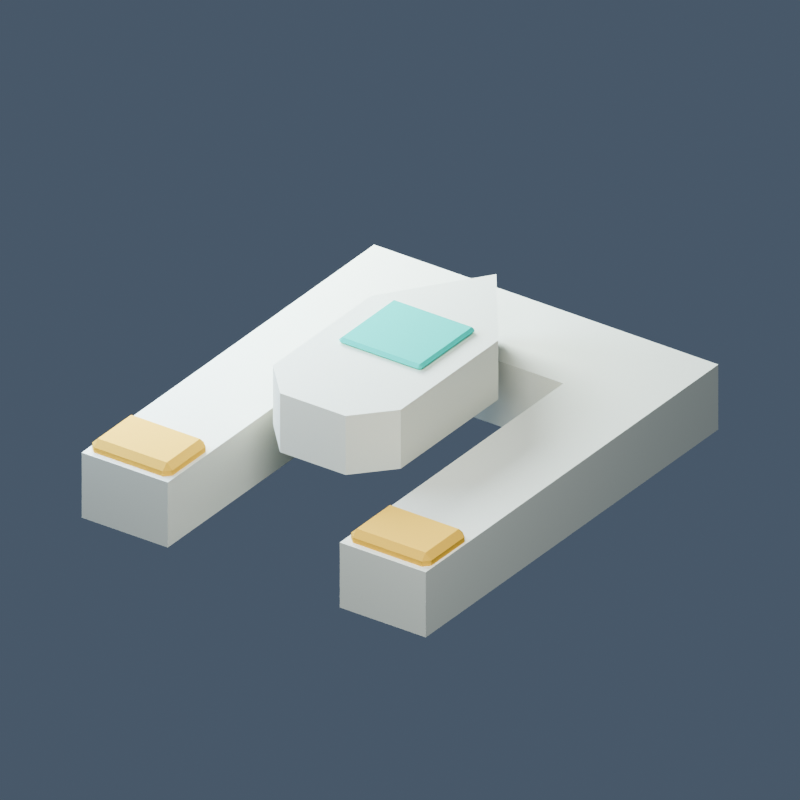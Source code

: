 # Source: shipyard.blend  (saved by Blender 4.3.34; exported with 4.5.12 LTS)
import bpy
from mathutils import Matrix  # noqa: F401  (used for matrix-valued properties, if any)

bpy.ops.wm.read_factory_settings(use_empty=True)
scene = bpy.context.scene
scene.name = 'Scene'

# ---- materials (node trees are filled in below, after node groups)
mat_orbital_amber_hardware = bpy.data.materials.new('Orbital amber hardware')
mat_orbital_amber_hardware.diffuse_color = (0.9647, 0.552, 0.09084, 1.0)
mat_orbital_pale_ceramic = bpy.data.materials.new('Orbital pale ceramic')
mat_orbital_pale_ceramic.diffuse_color = (0.9131, 0.8632, 0.6939, 1.0)
mat_orbital_navy_structure = bpy.data.materials.new('Orbital navy structure')
mat_orbital_navy_structure.diffuse_color = (0.01938, 0.06301, 0.09306, 1.0)
mat_orbital_broad_cyan_glass = bpy.data.materials.new('Orbital broad cyan glass')
mat_orbital_broad_cyan_glass.diffuse_color = (0.06663, 0.624, 0.4735, 1.0)

# ---- material node trees
mat_orbital_amber_hardware.use_nodes = True; mat_orbital_amber_hardware.node_tree.nodes.clear()
_N = mat_orbital_amber_hardware.node_tree.nodes; _L = mat_orbital_amber_hardware.node_tree.links
n0 = _N.new('ShaderNodeBsdfPrincipled'); n0.name = 'Principled BSDF'; n0.location = (10, 300)
n0.inputs[0].default_value = (0.9647, 0.552, 0.09084, 1.0)
n0.inputs[2].default_value = 0.88
n0.inputs[13].default_value = 0.08
n1 = _N.new('ShaderNodeOutputMaterial'); n1.name = 'Material Output'; n1.location = (300, 300)
_L.new(n0.outputs[0], n1.inputs[0])
n1.is_active_output = True
mat_orbital_pale_ceramic.use_nodes = True; mat_orbital_pale_ceramic.node_tree.nodes.clear()
_N = mat_orbital_pale_ceramic.node_tree.nodes; _L = mat_orbital_pale_ceramic.node_tree.links
n0 = _N.new('ShaderNodeBsdfPrincipled'); n0.name = 'Principled BSDF'; n0.location = (10, 300)
n0.inputs[0].default_value = (0.9131, 0.8632, 0.6939, 1.0)
n0.inputs[2].default_value = 0.88
n0.inputs[13].default_value = 0.08
n1 = _N.new('ShaderNodeOutputMaterial'); n1.name = 'Material Output'; n1.location = (300, 300)
_L.new(n0.outputs[0], n1.inputs[0])
n1.is_active_output = True
mat_orbital_navy_structure.use_nodes = True; mat_orbital_navy_structure.node_tree.nodes.clear()
_N = mat_orbital_navy_structure.node_tree.nodes; _L = mat_orbital_navy_structure.node_tree.links
n0 = _N.new('ShaderNodeBsdfPrincipled'); n0.name = 'Principled BSDF'; n0.location = (10, 300)
n0.inputs[0].default_value = (0.01938, 0.06301, 0.09306, 1.0)
n0.inputs[2].default_value = 0.88
n0.inputs[13].default_value = 0.08
n1 = _N.new('ShaderNodeOutputMaterial'); n1.name = 'Material Output'; n1.location = (300, 300)
_L.new(n0.outputs[0], n1.inputs[0])
n1.is_active_output = True
mat_orbital_broad_cyan_glass.use_nodes = True; mat_orbital_broad_cyan_glass.node_tree.nodes.clear()
_N = mat_orbital_broad_cyan_glass.node_tree.nodes; _L = mat_orbital_broad_cyan_glass.node_tree.links
n0 = _N.new('ShaderNodeBsdfPrincipled'); n0.name = 'Principled BSDF'; n0.location = (10, 300)
n0.inputs[0].default_value = (0.06663, 0.624, 0.4735, 1.0)
n0.inputs[2].default_value = 0.88
n0.inputs[13].default_value = 0.08
n1 = _N.new('ShaderNodeOutputMaterial'); n1.name = 'Material Output'; n1.location = (300, 300)
_L.new(n0.outputs[0], n1.inputs[0])
n1.is_active_output = True

# ---- world
world_studio_ambient = bpy.data.worlds.new('Studio ambient'); scene.world = world_studio_ambient
world_studio_ambient.use_nodes = True; world_studio_ambient.node_tree.nodes.clear()
_N = world_studio_ambient.node_tree.nodes; _L = world_studio_ambient.node_tree.links
n0 = _N.new('ShaderNodeBackground'); n0.name = 'Background'; n0.location = (-200, 100)
n0.inputs[0].default_value = (0.17, 0.22, 0.3, 1.0)
n0.inputs[1].default_value = 0.5
n1 = _N.new('ShaderNodeOutputWorld'); n1.name = 'World Output'; n1.location = (200, 100)
_L.new(n0.outputs[0], n1.inputs[0])
n1.is_active_output = True

# ---- cameras
cam_studiocamera = bpy.data.cameras.new('StudioCamera')
cam_studiocamera.type = 'ORTHO'
cam_studiocamera.ortho_scale = 8.0

# ---- lights
light_key = bpy.data.lights.new('Key', 'AREA')
light_key.color = (0.8, 0.9, 1.0)
light_key.energy = 1100.0
light_key.shape = 'DISK'
light_key.size = 5.0
light_warm_rim = bpy.data.lights.new('Warm rim', 'AREA')
light_warm_rim.color = (0.72, 0.9, 1.0)
light_warm_rim.energy = 1400.0
light_warm_rim.shape = 'DISK'
light_warm_rim.size = 4.0
light_soft_fill = bpy.data.lights.new('Soft fill', 'AREA')
light_soft_fill.color = (0.48, 0.68, 1.0)
light_soft_fill.energy = 500.0
light_soft_fill.shape = 'DISK'
light_soft_fill.size = 4.0

# ---- meshes
me_cube_001 = bpy.data.meshes.new('Cube.001')
me_cube_001.from_pydata([(-0.42, -0.29, -0.11), (-0.42, -0.36, -0.04), (-0.49, -0.29, -0.04), (-0.42, -0.36, 0.04), (-0.42, -0.29, 0.11), (-0.49, -0.29, 0.04), (-0.42, 0.29, -0.11), (-0.49, 0.29, -0.04), (-0.42, 0.36, -0.04), (-0.42, 0.29, 0.11), (-0.42, 0.36, 0.04), (-0.49, 0.29, 0.04), (0.42, -0.29, -0.11), (0.49, -0.29, -0.04), (0.42, -0.36, -0.04), (0.42, -0.29, 0.11), (0.42, -0.36, 0.04), (0.49, -0.29, 0.04), (0.42, 0.29, -0.11), (0.42, 0.36, -0.04), (0.49, 0.29, -0.04), (0.42, 0.29, 0.11), (0.49, 0.29, 0.04), (0.42, 0.36, 0.04), (-0.52, 4.67, -0.77), (3.68, 4.67, -0.77), (3.68, -0.43, -0.77), (2.63, -0.43, -0.77), (2.63, 3.47, -0.77), (0.53, 3.47, -0.77), (0.53, -0.43, -0.77), (-0.52, -0.43, -0.77), (-0.52, 4.67, -0.02), (3.68, 4.67, -0.02), (3.68, -0.43, -0.02), (2.63, -0.43, -0.02), (2.63, 3.47, -0.02), (0.53, 3.47, -0.02), (0.53, -0.43, -0.02), (-0.52, -0.43, -0.02), (2.74, -0.29, -0.11), (2.74, -0.36, -0.04), (2.67, -0.29, -0.04), (2.74, -0.36, 0.04), (2.74, -0.29, 0.11), (2.67, -0.29, 0.04), (2.74, 0.29, -0.11), (2.67, 0.29, -0.04), (2.74, 0.36, -0.04), (2.74, 0.29, 0.11), (2.74, 0.36, 0.04), (2.67, 0.29, 0.04), (3.58, -0.29, -0.11), (3.65, -0.29, -0.04), (3.58, -0.36, -0.04), (3.58, -0.29, 0.11), (3.58, -0.36, 0.04), (3.65, -0.29, 0.04), (3.58, 0.29, -0.11), (3.58, 0.36, -0.04), (3.65, 0.29, -0.04), (3.58, 0.29, 0.11), (3.65, 0.29, 0.04), (3.58, 0.36, 0.04)], [], [(14, 16, 3, 1), (20, 22, 17, 13), (21, 9, 4, 15), (2, 5, 11, 7), (8, 10, 23, 19), (0, 1, 2), (3, 4, 5), (6, 7, 8), (9, 10, 11), (12, 13, 14), (15, 16, 17), (18, 19, 20), (21, 22, 23), (6, 0, 2, 7), (1, 3, 5, 2), (4, 9, 11, 5), (10, 8, 7, 11), (18, 6, 8, 19), (9, 21, 23, 10), (22, 20, 19, 23), (12, 18, 20, 13), (21, 15, 17, 22), (16, 14, 13, 17), (0, 12, 14, 1), (15, 4, 3, 16), (6, 18, 12, 0), (24, 25, 26, 27, 28, 29, 30, 31), (39, 38, 37, 36, 35, 34, 33, 32), (24, 32, 33, 25), (25, 33, 34, 26), (26, 34, 35, 27), (27, 35, 36, 28), (28, 36, 37, 29), (29, 37, 38, 30), (30, 38, 39, 31), (31, 39, 32, 24), (54, 56, 43, 41), (60, 62, 57, 53), (61, 49, 44, 55), (42, 45, 51, 47), (48, 50, 63, 59), (40, 41, 42), (43, 44, 45), (46, 47, 48), (49, 50, 51), (52, 53, 54), (55, 56, 57), (58, 59, 60), (61, 62, 63), (46, 40, 42, 47), (41, 43, 45, 42), (44, 49, 51, 45), (50, 48, 47, 51), (58, 46, 48, 59), (49, 61, 63, 50), (62, 60, 59, 63), (52, 58, 60, 53), (61, 55, 57, 62), (56, 54, 53, 57), (40, 52, 54, 41), (55, 44, 43, 56), (46, 58, 52, 40)])
me_cube_001.polygons.foreach_set('material_index', [0, 0, 0, 0, 0, 0, 0, 0, 0, 0, 0, 0, 0, 0, 0, 0, 0, 0, 0, 0, 0, 0, 0, 0, 0, 0, 2, 1, 1, 1, 1, 1, 1, 1, 1, 1, 0, 0, 0, 0, 0, 0, 0, 0, 0, 0, 0, 0, 0, 0, 0, 0, 0, 0, 0, 0, 0, 0, 0, 0, 0, 0])
_uv = me_cube_001.uv_layers.new(name='UVMap')
_uv.uv.foreach_set('vector', [0.4545, 0.7679, 0.5455, 0.7679, 0.5455, 0.9821, 0.4545, 0.9821, 0.4545, 0.5243, 0.5455, 0.5243, 0.5455, 0.7257, 0.4545, 0.7257, 0.6429, 0.5243, 0.8571, 0.5243, 0.8571, 0.7257, 0.6429, 0.7257, 0.4545, 0.02431, 0.5455, 0.02431, 0.5455, 0.2257, 0.4545, 0.2257, 0.4545, 0.2679, 0.5455, 0.2679, 0.5455, 0.4821, 0.4545, 0.4821, 0.1429, 0.7257, 0.1429, 0.75, 0.125, 0.7257, 0.5455, 0.0, 0.625, 0.02431, 0.5455, 0.02431, 0.1429, 0.5243, 0.125, 0.5243, 0.1429, 0.5, 0.625, 0.2257, 0.5455, 0.25, 0.5455, 0.2257, 0.3571, 0.7257, 0.375, 0.7257, 0.3571, 0.75, 0.625, 0.7679, 0.5455, 0.7679, 0.5455, 0.75, 0.3571, 0.5243, 0.3571, 0.5, 0.375, 0.5243, 0.625, 0.4821, 0.5455, 0.5, 0.5455, 0.4821, 0.1429, 0.5243, 0.1429, 0.7257, 0.125, 0.7257, 0.125, 0.5243, 0.4545, 0.0, 0.5455, 0.0, 0.5455, 0.02431, 0.4545, 0.02431, 0.625, 0.02431, 0.625, 0.2257, 0.5455, 0.2257, 0.5455, 0.02431, 0.5455, 0.2679, 0.4545, 0.2679, 0.4545, 0.2257, 0.5455, 0.2257, 0.3571, 0.5243, 0.1429, 0.5243, 0.1429, 0.5, 0.3571, 0.5, 0.625, 0.2679, 0.625, 0.4821, 0.5455, 0.4821, 0.5455, 0.2679, 0.5455, 0.5243, 0.4545, 0.5243, 0.4545, 0.4821, 0.5455, 0.4821, 0.3571, 0.7257, 0.3571, 0.5243, 0.4545, 0.5243, 0.4545, 0.7257, 0.6429, 0.5243, 0.6429, 0.7257, 0.5455, 0.7257, 0.5455, 0.5243, 0.5455, 0.7679, 0.4545, 0.7679, 0.4545, 0.7257, 0.5455, 0.7257, 0.1429, 0.7257, 0.3571, 0.7257, 0.3571, 0.75, 0.1429, 0.75, 0.625, 0.7679, 0.625, 0.9821, 0.5455, 0.9821, 0.5455, 0.7679, 0.1429, 0.5243, 0.3571, 0.5243, 0.3571, 0.7257, 0.1429, 0.7257, 0.0, 0.0, 0.0, 0.0, 0.0, 0.0, 0.0, 0.0, 0.0, 0.0, 0.0, 0.0, 0.0, 0.0, 0.0, 0.0, 0.0, 0.0, 0.0, 0.0, 0.0, 0.0, 0.0, 0.0, 0.0, 0.0, 0.0, 0.0, 0.0, 0.0, 0.0, 0.0, 0.0, 0.0, 0.0, 0.0, 0.0, 0.0, 0.0, 0.0, 0.0, 0.0, 0.0, 0.0, 0.0, 0.0, 0.0, 0.0, 0.0, 0.0, 0.0, 0.0, 0.0, 0.0, 0.0, 0.0, 0.0, 0.0, 0.0, 0.0, 0.0, 0.0, 0.0, 0.0, 0.0, 0.0, 0.0, 0.0, 0.0, 0.0, 0.0, 0.0, 0.0, 0.0, 0.0, 0.0, 0.0, 0.0, 0.0, 0.0, 0.0, 0.0, 0.0, 0.0, 0.0, 0.0, 0.0, 0.0, 0.0, 0.0, 0.0, 0.0, 0.0, 0.0, 0.0, 0.0, 0.4545, 0.7679, 0.5455, 0.7679, 0.5455, 0.9821, 0.4545, 0.9821, 0.4545, 0.5243, 0.5455, 0.5243, 0.5455, 0.7257, 0.4545, 0.7257, 0.6429, 0.5243, 0.8571, 0.5243, 0.8571, 0.7257, 0.6429, 0.7257, 0.4545, 0.02431, 0.5455, 0.02431, 0.5455, 0.2257, 0.4545, 0.2257, 0.4545, 0.2679, 0.5455, 0.2679, 0.5455, 0.4821, 0.4545, 0.4821, 0.1429, 0.7257, 0.1429, 0.75, 0.125, 0.7257, 0.5455, 0.0, 0.625, 0.02431, 0.5455, 0.02431, 0.1429, 0.5243, 0.125, 0.5243, 0.1429, 0.5, 0.625, 0.2257, 0.5455, 0.25, 0.5455, 0.2257, 0.3571, 0.7257, 0.375, 0.7257, 0.3571, 0.75, 0.625, 0.7679, 0.5455, 0.7679, 0.5455, 0.75, 0.3571, 0.5243, 0.3571, 0.5, 0.375, 0.5243, 0.625, 0.4821, 0.5455, 0.5, 0.5455, 0.4821, 0.1429, 0.5243, 0.1429, 0.7257, 0.125, 0.7257, 0.125, 0.5243, 0.4545, 0.0, 0.5455, 0.0, 0.5455, 0.02431, 0.4545, 0.02431, 0.625, 0.02431, 0.625, 0.2257, 0.5455, 0.2257, 0.5455, 0.02431, 0.5455, 0.2679, 0.4545, 0.2679, 0.4545, 0.2257, 0.5455, 0.2257, 0.3571, 0.5243, 0.1429, 0.5243, 0.1429, 0.5, 0.3571, 0.5, 0.625, 0.2679, 0.625, 0.4821, 0.5455, 0.4821, 0.5455, 0.2679, 0.5455, 0.5243, 0.4545, 0.5243, 0.4545, 0.4821, 0.5455, 0.4821, 0.3571, 0.7257, 0.3571, 0.5243, 0.4545, 0.5243, 0.4545, 0.7257, 0.6429, 0.5243, 0.6429, 0.7257, 0.5455, 0.7257, 0.5455, 0.5243, 0.5455, 0.7679, 0.4545, 0.7679, 0.4545, 0.7257, 0.5455, 0.7257, 0.1429, 0.7257, 0.3571, 0.7257, 0.3571, 0.75, 0.1429, 0.75, 0.625, 0.7679, 0.625, 0.9821, 0.5455, 0.9821, 0.5455, 0.7679, 0.1429, 0.5243, 0.3571, 0.5243, 0.3571, 0.7257, 0.1429, 0.7257])
me_cube_001.materials.append(mat_orbital_amber_hardware)
me_cube_001.materials.append(mat_orbital_pale_ceramic)
me_cube_001.materials.append(mat_orbital_navy_structure)
me_cube_001.update()
me_single_docked_hull_001 = bpy.data.meshes.new('Single docked hull.001')
me_single_docked_hull_001.from_pydata([(0.0, 1.68, -0.02), (0.78, 0.6, -0.02), (0.78, -1.1, -0.02), (0.4, -1.52, -0.02), (-0.4, -1.52, -0.02), (-0.78, -1.1, -0.02), (-0.78, 0.6, -0.02), (0.0, 1.68, 0.66), (0.78, 0.6, 0.66), (0.78, -1.1, 0.66), (0.4, -1.52, 0.66), (-0.4, -1.52, 0.66), (-0.78, -1.1, 0.66), (-0.78, 0.6, 0.66), (-0.475, -0.335, 0.655), (-0.475, -0.37, 0.69), (-0.51, -0.335, 0.69), (-0.475, -0.37, 0.69), (-0.475, -0.335, 0.725), (-0.51, -0.335, 0.69), (-0.475, 0.575, 0.655), (-0.51, 0.575, 0.69), (-0.475, 0.61, 0.69), (-0.475, 0.575, 0.725), (-0.475, 0.61, 0.69), (-0.51, 0.575, 0.69), (0.475, -0.335, 0.655), (0.51, -0.335, 0.69), (0.475, -0.37, 0.69), (0.475, -0.335, 0.725), (0.475, -0.37, 0.69), (0.51, -0.335, 0.69), (0.475, 0.575, 0.655), (0.475, 0.61, 0.69), (0.51, 0.575, 0.69), (0.475, 0.575, 0.725), (0.51, 0.575, 0.69), (0.475, 0.61, 0.69)], [], [(0, 1, 2, 3, 4, 5, 6), (13, 12, 11, 10, 9, 8, 7), (0, 7, 8, 1), (1, 8, 9, 2), (2, 9, 10, 3), (3, 10, 11, 4), (4, 11, 12, 5), (5, 12, 13, 6), (6, 13, 7, 0), (28, 30, 17, 15), (34, 36, 31, 27), (35, 23, 18, 29), (16, 19, 25, 21), (22, 24, 37, 33), (14, 15, 16), (17, 18, 19), (20, 21, 22), (23, 24, 25), (26, 27, 28), (29, 30, 31), (32, 33, 34), (35, 36, 37), (20, 14, 16, 21), (15, 17, 19, 16), (18, 23, 25, 19), (24, 22, 21, 25), (32, 20, 22, 33), (23, 35, 37, 24), (36, 34, 33, 37), (26, 32, 34, 27), (35, 29, 31, 36), (30, 28, 27, 31), (14, 26, 28, 15), (29, 18, 17, 30), (20, 32, 26, 14)])
me_single_docked_hull_001.polygons.foreach_set('material_index', [1, 0, 0, 0, 0, 0, 0, 0, 0, 2, 2, 2, 2, 2, 2, 2, 2, 2, 2, 2, 2, 2, 2, 2, 2, 2, 2, 2, 2, 2, 2, 2, 2, 2, 2])
_uv = me_single_docked_hull_001.uv_layers.new(name='UVMap')
_uv.uv.foreach_set('vector', [0.0, 0.0, 0.0, 0.0, 0.0, 0.0, 0.0, 0.0, 0.0, 0.0, 0.0, 0.0, 0.0, 0.0, 0.0, 0.0, 0.0, 0.0, 0.0, 0.0, 0.0, 0.0, 0.0, 0.0, 0.0, 0.0, 0.0, 0.0, 0.0, 0.0, 0.0, 0.0, 0.0, 0.0, 0.0, 0.0, 0.0, 0.0, 0.0, 0.0, 0.0, 0.0, 0.0, 0.0, 0.0, 0.0, 0.0, 0.0, 0.0, 0.0, 0.0, 0.0, 0.0, 0.0, 0.0, 0.0, 0.0, 0.0, 0.0, 0.0, 0.0, 0.0, 0.0, 0.0, 0.0, 0.0, 0.0, 0.0, 0.0, 0.0, 0.0, 0.0, 0.0, 0.0, 0.0, 0.0, 0.0, 0.0, 0.0, 0.0, 0.0, 0.0, 0.0, 0.0, 0.5, 0.7586, 0.5, 0.7586, 0.5, 0.9914, 0.5, 0.9914, 0.5, 0.5089, 0.5, 0.5089, 0.5, 0.7411, 0.5, 0.7411, 0.6336, 0.5089, 0.8664, 0.5089, 0.8664, 0.7411, 0.6336, 0.7411, 0.5, 0.008929, 0.5, 0.008929, 0.5, 0.2411, 0.5, 0.2411, 0.5, 0.2586, 0.5, 0.2586, 0.5, 0.4914, 0.5, 0.4914, 0.1336, 0.7411, 0.1336, 0.75, 0.125, 0.7411, 0.5, 0.0, 0.625, 0.008929, 0.5, 0.008929, 0.1336, 0.5089, 0.125, 0.5089, 0.1336, 0.5, 0.625, 0.2411, 0.5, 0.25, 0.5, 0.2411, 0.3664, 0.7411, 0.375, 0.7411, 0.3664, 0.75, 0.625, 0.7586, 0.5, 0.7586, 0.5, 0.75, 0.3664, 0.5089, 0.3664, 0.5, 0.375, 0.5089, 0.625, 0.4914, 0.5, 0.5, 0.5, 0.4914, 0.1336, 0.5089, 0.1336, 0.7411, 0.125, 0.7411, 0.125, 0.5089, 0.5, 0.0, 0.5, 0.0, 0.5, 0.008929, 0.5, 0.008929, 0.625, 0.008929, 0.625, 0.2411, 0.5, 0.2411, 0.5, 0.008929, 0.5, 0.2586, 0.5, 0.2586, 0.5, 0.2411, 0.5, 0.2411, 0.3664, 0.5089, 0.1336, 0.5089, 0.1336, 0.5, 0.3664, 0.5, 0.625, 0.2586, 0.625, 0.4914, 0.5, 0.4914, 0.5, 0.2586, 0.5, 0.5089, 0.5, 0.5089, 0.5, 0.4914, 0.5, 0.4914, 0.3664, 0.7411, 0.3664, 0.5089, 0.5, 0.5089, 0.5, 0.7411, 0.6336, 0.5089, 0.6336, 0.7411, 0.5, 0.7411, 0.5, 0.5089, 0.5, 0.7586, 0.5, 0.7586, 0.5, 0.7411, 0.5, 0.7411, 0.1336, 0.7411, 0.3664, 0.7411, 0.3664, 0.75, 0.1336, 0.75, 0.625, 0.7586, 0.625, 0.9914, 0.5, 0.9914, 0.5, 0.7586, 0.1336, 0.5089, 0.3664, 0.5089, 0.3664, 0.7411, 0.1336, 0.7411])
me_single_docked_hull_001.materials.append(mat_orbital_pale_ceramic)
me_single_docked_hull_001.materials.append(mat_orbital_navy_structure)
me_single_docked_hull_001.materials.append(mat_orbital_broad_cyan_glass)
me_single_docked_hull_001.update()

# ---- objects
ob_facility = bpy.data.objects.new('Facility', None)
ob_motion = bpy.data.objects.new('Motion', None)
ob_key = bpy.data.objects.new('Key', light_key)
ob_warm_rim = bpy.data.objects.new('Warm rim', light_warm_rim)
ob_soft_fill = bpy.data.objects.new('Soft fill', light_soft_fill)
ob_studiocamera = bpy.data.objects.new('StudioCamera', cam_studiocamera)
ob_statichull = bpy.data.objects.new('StaticHull', me_cube_001)
ob_animatedhardware = bpy.data.objects.new('AnimatedHardware', me_single_docked_hull_001)

# ---- transforms, parenting, visibility, modifiers, constraints
ob_facility.location = (0.0, 0.0, 0.0)
ob_facility.rotation_mode = 'QUATERNION'
ob_facility.rotation_quaternion = (1.0, 0.0, 0.0, 0.0)
ob_facility.empty_display_size = 0.001
ob_motion.parent = ob_facility
ob_motion.location = (0.0, 0.0, 0.0)
ob_motion.rotation_mode = 'QUATERNION'
ob_motion.rotation_quaternion = (1.0, 0.0, 0.0, 0.0)
ob_motion.empty_display_size = 0.001
ob_key.location = (4.0, -6.0, 8.0)
ob_key.rotation_euler = (0.7336, 2.275e-08, 0.588)
ob_warm_rim.location = (-5.0, 3.0, 4.0)
ob_warm_rim.rotation_euler = (0.9695, 3.859e-08, -2.111)
ob_soft_fill.location = (-4.0, -2.0, 3.0)
ob_soft_fill.rotation_euler = (0.9799, 1.347e-07, -1.107)
ob_studiocamera.location = (7.0, -10.0, 7.0)
ob_studiocamera.rotation_euler = (1.05, 1.7e-08, 0.6107)
ob_statichull.parent = ob_facility
ob_statichull.location = (-1.58, -2.12, -0.08)
ob_animatedhardware.parent = ob_motion
ob_animatedhardware.location = (0.0, 0.0, 0.0)

# ---- collection membership
scene.collection.objects.link(ob_facility)
scene.collection.objects.link(ob_motion)
scene.collection.objects.link(ob_key)
scene.collection.objects.link(ob_warm_rim)
scene.collection.objects.link(ob_soft_fill)
scene.collection.objects.link(ob_studiocamera)
scene.collection.objects.link(ob_statichull)
scene.collection.objects.link(ob_animatedhardware)

# ---- scene / render settings (as saved in the file)
scene.camera = ob_studiocamera
scene.frame_start = 1; scene.frame_end = 250; scene.frame_set(1)
scene.render.engine = 'BLENDER_EEVEE_NEXT'
scene.render.resolution_x = 768
scene.render.resolution_y = 768
scene.render.film_transparent = True
scene.cycles.use_denoising = False
scene.cycles.samples = 24
scene.view_settings.look = 'AgX - Medium High Contrast'
bpy.context.view_layer.update()

